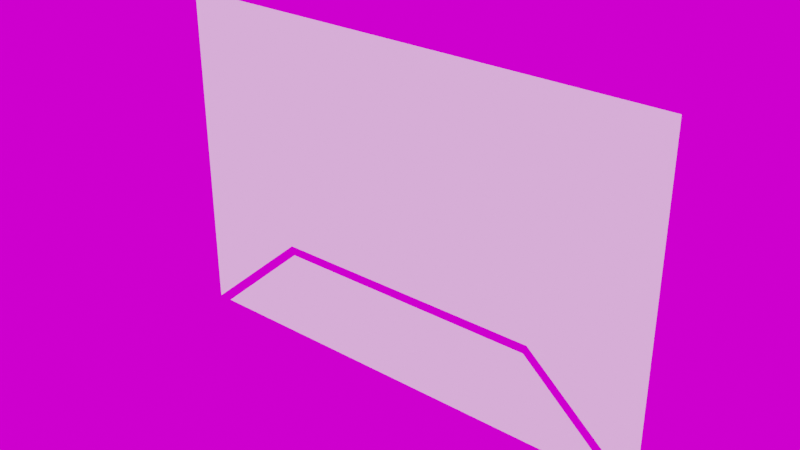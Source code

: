 # Source: Room_planes.blend  (saved by Blender 3.5.10; exported with 4.5.12 LTS)
import bpy
from mathutils import Matrix  # noqa: F401  (used for matrix-valued properties, if any)

bpy.ops.wm.read_factory_settings(use_empty=True)
scene = bpy.context.scene
scene.name = 'Scene'

# ---- world
world_world = bpy.data.worlds.new('World'); scene.world = world_world
world_world.use_nodes = True; world_world.node_tree.nodes.clear()
_N = world_world.node_tree.nodes; _L = world_world.node_tree.links
n0 = _N.new('ShaderNodeOutputWorld'); n0.name = 'World Output'; n0.location = (300, 300)
n1 = _N.new('ShaderNodeBackground'); n1.name = 'Background'; n1.location = (10, 300)
n2 = _N.new('ShaderNodeTexEnvironment'); n2.name = 'Environment Texture'; n2.location = (-280, 280)
_L.new(n1.outputs[0], n0.inputs[0])
_L.new(n2.outputs[0], n1.inputs[0])
n0.is_active_output = True
world_world.color = (0.05088, 0.05088, 0.05088)
world_world.use_sun_shadow = False
world_world.sun_shadow_jitter_overblur = 0.0

# ---- meshes
me_walls = bpy.data.meshes.new('walls')
me_walls.from_pydata([(-0.6981, -1.478e-07, -0.3475), (0.6993, -1.519e-08, -0.3475), (-0.6993, 3.701e-08, 0.8467), (0.6993, 3.701e-08, 0.8467), (-1.269, -1.478e-07, -0.8467), (-1.27, 3.701e-08, 0.8467), (1.27, -1.519e-08, -0.8467), (1.27, 3.701e-08, 0.8467)], [], [(0, 1, 3, 2), (0, 2, 5, 4), (3, 1, 6, 7)])
_uv = me_walls.uv_layers.new(name='UVMap')
_uv.uv.foreach_set('vector', [0.0, 0.0, 1.0, 0.0, 1.0, 1.0, 0.0, 1.0, 1.0, 0.0, 0.9996, 1.0, 0.0004207, 1.0, 0.0, 0.0, 1.0, 1.0, 0.0, 1.0, 0.0, 0.0, 1.0, 0.0])
me_walls.update()
me_floor = bpy.data.meshes.new('floor')
me_floor.from_pydata([(-1.195, -1.478e-07, -0.8467), (1.195, -1.519e-08, -0.8467), (-0.6833, -1.718e-08, -0.3931), (0.6833, -1.718e-08, -0.3931)], [], [(0, 1, 3, 2)])
_uv = me_floor.uv_layers.new(name='UVMap')
_uv.uv.foreach_set('vector', [0.0, 0.0, 1.0, 0.0, 1.0, 1.0, 0.0, 1.0])
me_floor.update()

# ---- objects
ob_walls = bpy.data.objects.new('walls', me_walls)
ob_floor = bpy.data.objects.new('Floor', me_floor)

# ---- transforms, parenting, visibility, modifiers, constraints
ob_walls.location = (0.0, 0.0, 0.0)
ob_floor.location = (0.0, 0.0, 0.0)

# ---- collection membership
scene.collection.objects.link(ob_walls)
scene.collection.objects.link(ob_floor)

# ---- scene / render settings (as saved in the file)
scene.frame_start = 1; scene.frame_end = 250; scene.frame_set(1)
scene.render.engine = 'BLENDER_EEVEE_NEXT'
scene.cycles.sampling_pattern = 'TABULATED_SOBOL'
scene.view_settings.view_transform = 'Filmic'
bpy.context.view_layer.update()

# ---- added for rendering (the .blend has no active camera and no usable light): camera, sun
cam_auto = bpy.data.cameras.new('AutoCamera')
cam_auto.lens = 50.0
cam_auto.sensor_width = 36.0
cam_auto.clip_end = 1000.0
ob_auto_camera = bpy.data.objects.new('AutoCamera', cam_auto)
scene.collection.objects.link(ob_auto_camera)
ob_auto_camera.location = (2.82443, -3.38932, 2.25955)
ob_auto_camera.rotation_euler = (1.09748, -7.21219e-08, 0.694738)
scene.camera = ob_auto_camera
light_auto_sun = bpy.data.lights.new('AutoSun', 'SUN')
light_auto_sun.energy = 3.0
light_auto_sun.angle = 0.0523599
ob_auto_sun = bpy.data.objects.new('AutoSun', light_auto_sun)
scene.collection.objects.link(ob_auto_sun)
ob_auto_sun.rotation_euler = (0.872665, 0.174533, 0.523599)
bpy.context.view_layer.update()
